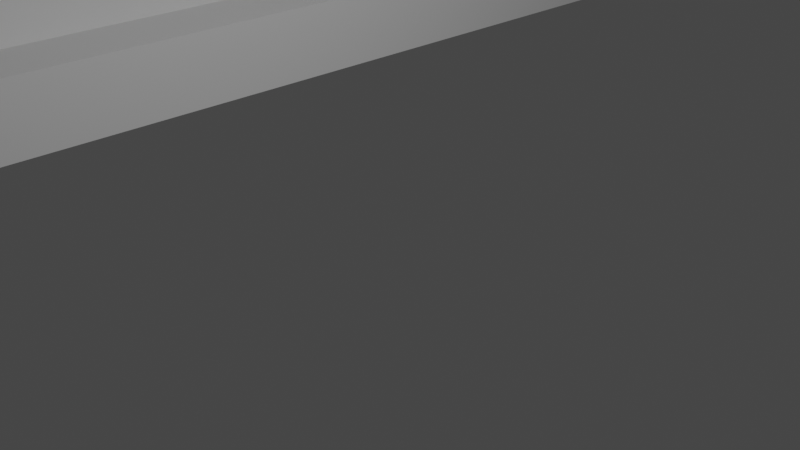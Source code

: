 # Source: shelfMount_mount_extendedCorner.blend  (saved by Blender 2.90.8; exported with 4.5.12 LTS)
import bpy
from mathutils import Matrix  # noqa: F401  (used for matrix-valued properties, if any)

bpy.ops.wm.read_factory_settings(use_empty=True)
scene = bpy.context.scene
scene.name = 'Scene'

# ---- collections
col_collection = bpy.data.collections.new('Collection'); scene.collection.children.link(col_collection)

# ---- world
world_world = bpy.data.worlds.new('World'); scene.world = world_world
world_world.use_nodes = True; world_world.node_tree.nodes.clear()
_N = world_world.node_tree.nodes; _L = world_world.node_tree.links
n0 = _N.new('ShaderNodeOutputWorld'); n0.name = 'World Output'; n0.location = (300, 300)
n1 = _N.new('ShaderNodeBackground'); n1.name = 'Background'; n1.location = (10, 300)
n1.inputs[0].default_value = (0.05088, 0.05088, 0.05088, 1.0)
_L.new(n1.outputs[0], n0.inputs[0])
n0.is_active_output = True
world_world.color = (0.05088, 0.05088, 0.05088)
world_world.use_sun_shadow = False
world_world.sun_shadow_jitter_overblur = 0.0

# ---- cameras
cam_camera = bpy.data.cameras.new('Camera')
cam_camera.clip_end = 100.0
cam_camera.ortho_scale = 7.314

# ---- lights
light_light = bpy.data.lights.new('Light', 'POINT')
light_light.transmission_factor = 0.0
light_light.energy = 1000.0
light_light.shadow_soft_size = 0.1
light_light.shadow_maximum_resolution = 0.006
light_light.use_absolute_resolution = True

# ---- meshes
me_cube_012 = bpy.data.meshes.new('Cube.012')
me_cube_012.from_pydata([(0.3636, -0.9091, -0.9091), (0.3636, 0.9091, -0.9091), (0.9091, 0.9091, -0.9091), (0.9091, 0.6364, -0.6364), (0.7273, 0.9091, -0.9091), (0.7273, 0.6364, -0.6364), (0.7273, -0.6364, -0.6364), (0.9091, -0.6364, -0.6364), (0.9091, -0.9091, -0.9091), (0.7273, -0.9091, -0.9091), (1.0, -1.0, -1.0), (1.0, -1.0, 1.0), (0.9091, 0.6364, 1.0), (0.7273, 0.6364, 1.0), (0.3636, 0.9091, 1.0), (0.7273, 0.9091, 1.0), (0.9091, 0.9091, 1.0), (0.3636, -0.9091, 1.0), (0.7273, -0.6364, 1.0), (0.9091, -0.6364, 1.0), (1.0, -0.9091, 1.0), (0.9091, -0.9091, 1.0), (0.7273, -0.9091, 1.0), (1.0, 0.9091, 1.0), (1.0, 0.9091, -0.9091), (1.0, -0.9091, -0.9091), (0.1818, -1.0, -0.8636), (0.1818, 1.0, -0.8636), (0.1818, -1.0, 0.8636), (0.1818, 1.0, 0.8636), (-2.273, -1.0, -1.0), (-2.273, -1.0, 0.8636), (-2.273, -1.0, 1.0), (-2.273, 1.0, -0.8636), (-2.273, 1.0, 0.8636), (-2.273, -1.0, -0.8636), (1.0, 1.182, -1.0), (1.0, 1.182, 1.0), (-2.273, 1.182, -1.0), (-2.273, 1.182, 1.0)], [], [(37, 36, 38, 39), (3, 5, 6, 7), (4, 15, 14, 1), (9, 22, 18, 6, 5, 13, 15, 4), (7, 19, 21, 8, 2, 16, 12, 3), (1, 14, 17, 0), (16, 2, 24, 23), (0, 9, 4, 1), (23, 37, 39, 32, 11, 20, 21, 19, 18, 22, 17, 14, 15, 13, 12, 16), (10, 30, 38, 36), (6, 18, 19, 7), (28, 31, 34, 29), (27, 33, 35, 26), (0, 17, 22, 9), (24, 2, 8, 25), (27, 26, 28, 29), (26, 35, 30, 10, 11, 32, 31, 28), (25, 8, 21, 20), (10, 36, 37, 23, 24, 25, 20, 11), (3, 12, 13, 5), (39, 38, 30, 35, 33, 34, 31, 32), (29, 27, 33, 34)])
_uv = me_cube_012.uv_layers.new(name='UVMap')
_uv.uv.foreach_set('vector', [0.625, 0.5, 0.375, 0.5, 0.375, 0.25, 0.875, 0.5, 0.4038, 0.75, 0.4038, 1.0, 0.4038, 0.25, 0.4038, 0.5, 0.375, 0.3, 0.625, 0.3, 0.625, 0.25, 0.375, 0.25, 0.4038, 0.125, 0.5962, 0.125, 0.5962, 0.25, 0.4038, 0.25, 0.4038, 0.0, 0.5962, 0.0, 0.5962, 0.125, 0.4038, 0.125, 0.4038, 0.5, 0.5962, 0.5, 0.5962, 0.625, 0.4038, 0.625, 0.4038, 0.625, 0.5962, 0.625, 0.5962, 0.75, 0.4038, 0.75, 0.375, 0.25, 0.625, 0.25, 0.625, 0.0, 0.375, 0.0, 0.625, 0.325, 0.375, 0.325, 0.375, 0.3375, 0.625, 0.3375, 0.375, 1.0, 0.375, 0.95, 0.4038, 0.125, 0.375, 0.25, 0.625, 0.5114, 0.625, 0.5, 0.875, 0.5, 0.875, 0.75, 0.625, 0.75, 0.625, 0.7386, 0.6364, 0.7386, 0.6364, 0.7045, 0.6591, 0.7045, 0.6591, 0.7386, 0.7045, 0.7386, 0.7045, 0.5114, 0.6591, 0.5114, 0.6591, 0.5455, 0.6364, 0.5455, 0.6364, 0.5114, 0.375, 0.75, 0.125, 0.75, 0.125, 0.5, 0.375, 0.5, 0.4038, 0.25, 0.5962, 0.25, 0.5962, 0.5, 0.4038, 0.5, 0.625, 0.7216, 0.7604, 0.7216, 0.7604, 0.5284, 0.625, 0.5284, 0.375, 0.5284, 0.2396, 0.5284, 0.2396, 0.7216, 0.375, 0.7216, 0.375, 1.0, 0.625, 1.0, 0.625, 0.95, 0.375, 0.95, 0.4018, 0.6161, 0.4038, 0.625, 0.375, 0.925, 0.375, 0.9125, 0.375, 0.5284, 0.375, 0.7216, 0.625, 0.7216, 0.625, 0.5284, 0.392, 0.8523, 0.392, 1.0, 0.375, 1.0, 0.375, 0.75, 0.625, 0.75, 0.625, 1.0, 0.608, 1.0, 0.608, 0.8523, 0.375, 0.9125, 0.375, 0.925, 0.625, 0.925, 0.625, 0.9125, 0.375, 0.75, 0.375, 0.5, 0.625, 0.5, 0.625, 0.5114, 0.3864, 0.5114, 0.3864, 0.7386, 0.625, 0.7386, 0.625, 0.75, 0.4038, 0.75, 0.5962, 0.75, 0.5962, 1.0, 0.4038, 1.0, 0.625, 0.25, 0.375, 0.25, 0.375, 0.0, 0.392, 0.0, 0.0, 0.0, 0.608, 0.25, 0.608, 0.0, 0.625, 0.0, 0.0, 0.0, 0.0, 0.0, 0.0, 0.0, 0.0, 0.0])
me_cube_012.use_remesh_fix_poles = True
me_cube_012.use_remesh_preserve_attributes = False
me_cube_012.use_mirror_vertex_groups = False
me_cube_012.update()

# ---- objects
ob_light = bpy.data.objects.new('Light', light_light)
ob_camera = bpy.data.objects.new('Camera', cam_camera)
ob_shelfmount = bpy.data.objects.new('ShelfMount', me_cube_012)

# ---- transforms, parenting, visibility, modifiers, constraints
ob_light.location = (4.076, 1.005, 5.904)
ob_light.rotation_euler = (0.6503, 0.05522, 1.866)
ob_light.lock_rotations_4d = False
ob_light.empty_display_type = 'ARROWS'
ob_light.color = (0.0, 0.0, 0.0, 0.0)
ob_light.lineart.crease_threshold = 0.0
ob_camera.location = (7.359, -6.926, 4.958)
ob_camera.rotation_euler = (1.109, 0.0, 0.8149)
ob_camera.lock_rotations_4d = False
ob_camera.empty_display_type = 'ARROWS'
ob_camera.color = (0.0, 0.0, 0.0, 0.0)
ob_camera.display_type = 'WIRE'
ob_camera.lineart.crease_threshold = 0.0
ob_shelfmount.location = (-15.0, 0.0, 11.0)
ob_shelfmount.scale = (11.0, 11.0, 11.0)
ob_shelfmount.lineart.crease_threshold = 0.0

# ---- collection membership
col_collection.objects.link(ob_light)
col_collection.objects.link(ob_camera)
col_collection.objects.link(ob_shelfmount)

# ---- scene / render settings (as saved in the file)
scene.camera = ob_camera
scene.frame_start = 1; scene.frame_end = 250; scene.frame_set(1)
scene.render.engine = 'BLENDER_EEVEE_NEXT'
scene.cycles.use_denoising = False
scene.cycles.samples = 128
scene.cycles.sampling_pattern = 'TABULATED_SOBOL'
scene.cycles.use_adaptive_sampling = False
scene.cycles.use_light_tree = False
scene.view_settings.view_transform = 'Filmic'
bpy.context.view_layer.update()
